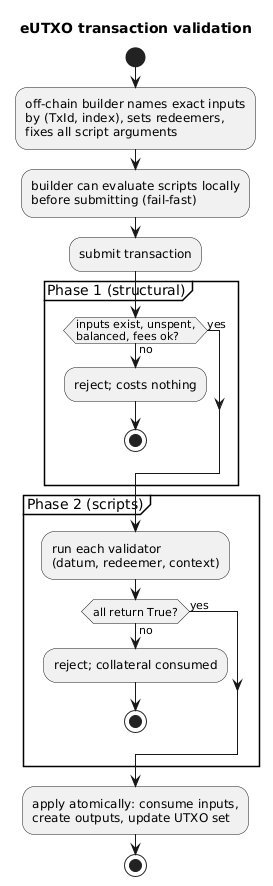

The diagram above was rendered by PlantUML. Its source (embedded in the PNG):
@startuml
skinparam shadowing false
title eUTXO transaction validation

start
:off-chain builder names exact inputs
by (TxId, index), sets redeemers,
fixes all script arguments;
:builder can evaluate scripts locally
before submitting (fail-fast);
:submit transaction;

partition "Phase 1 (structural)" {
  if (inputs exist, unspent,\nbalanced, fees ok?) then (no)
    :reject; costs nothing;
    stop
  else (yes)
  endif
}

partition "Phase 2 (scripts)" {
  :run each validator
(datum, redeemer, context);
  if (all return True?) then (no)
    :reject; collateral consumed;
    stop
  else (yes)
  endif
}

:apply atomically: consume inputs,
create outputs, update UTXO set;
stop
@enduml